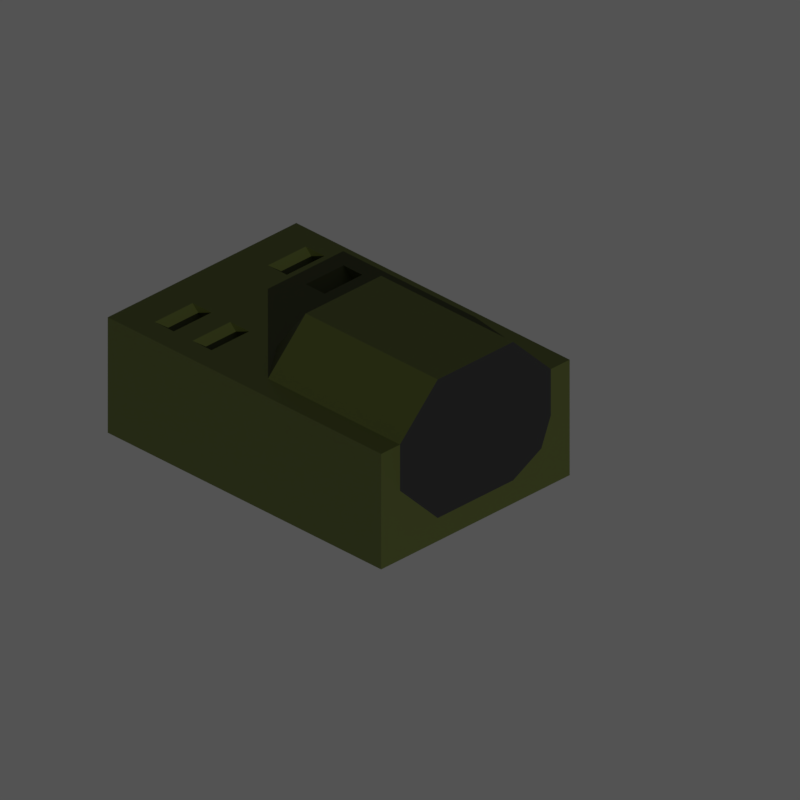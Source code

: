 # Source: mech.blend  (saved by Blender 3.6.11; exported with 4.5.12 LTS)
import bpy
from mathutils import Matrix  # noqa: F401  (used for matrix-valued properties, if any)

bpy.ops.wm.read_factory_settings(use_empty=True)
scene = bpy.context.scene
scene.name = 'Scene'

# ---- collections
col_collection = bpy.data.collections.new('Collection'); scene.collection.children.link(col_collection)

# ---- materials (node trees are filled in below, after node groups)
mat_material = bpy.data.materials.new('Material')
mat_material.alpha_threshold = 0.0
mat_material.use_transparent_shadow = False
mat_material.diffuse_color = (1.0, 1.0, 1.0, 1.0)
mat_material.roughness = 0.5
mat_material.line_color = (0.0, 0.0, 0.0, 1.0)
mat_cockpitmaterial = bpy.data.materials.new('CockpitMaterial')
mat_cockpitmaterial.alpha_threshold = 0.0
mat_cockpitmaterial.use_transparent_shadow = False
mat_cockpitmaterial.diffuse_color = (0.07036, 0.0865, 0.01444, 1.0)
mat_cockpitmaterial.roughness = 0.5
mat_cockpitmaterial.line_color = (0.0, 0.0, 0.0, 1.0)
mat_cockpitmaterial.line_priority = 1
mat_floor_material = bpy.data.materials.new('Floor Material')
mat_floor_material.alpha_threshold = 0.0
mat_floor_material.use_transparent_shadow = False
mat_floor_material.diffuse_color = (0.07036, 0.0865, 0.01444, 1.0)
mat_floor_material.roughness = 0.5
mat_floor_material.line_color = (0.0, 0.0, 0.0, 1.0)

# ---- material node trees
mat_material.use_nodes = True; mat_material.node_tree.nodes.clear()
_N = mat_material.node_tree.nodes; _L = mat_material.node_tree.links
n0 = _N.new('ShaderNodeOutputMaterial'); n0.name = 'Material Output'; n0.location = (300, 300)
n1 = _N.new('ShaderNodeBsdfPrincipled'); n1.name = 'Principled BSDF'; n1.location = (10, 300)
n1.distribution = 'GGX'
n1.subsurface_method = 'RANDOM_WALK_SKIN'
n1.inputs[0].default_value = (0.07036, 0.0865, 0.01444, 1.0)
n1.inputs[3].default_value = 1.45
n1.inputs[27].default_value = (0.0, 0.0, 0.0, 1.0)
n1.inputs[28].default_value = 1.0
_L.new(n1.outputs[0], n0.inputs[0])
n0.is_active_output = True
mat_cockpitmaterial.use_nodes = True; mat_cockpitmaterial.node_tree.nodes.clear()
_N = mat_cockpitmaterial.node_tree.nodes; _L = mat_cockpitmaterial.node_tree.links
n0 = _N.new('ShaderNodeBsdfDiffuse'); n0.name = 'Diffuse BSDF'; n0.location = (-446, 309)
n0.inputs[0].default_value = (1.0, 1.0, 1.0, 1.0)
n1 = _N.new('ShaderNodeShaderToRGB'); n1.name = 'Shader to RGB'; n1.location = (-189, 279)
n2 = _N.new('ShaderNodeValToRGB'); n2.name = 'ColorRamp'; n2.location = (59, 304)
n2.color_ramp.interpolation = 'CONSTANT'
while len(n2.color_ramp.elements) > 1: n2.color_ramp.elements.remove(n2.color_ramp.elements[-1])
n2.color_ramp.elements[0].position = 0.0; n2.color_ramp.elements[0].color = (1.0, 1.0, 1.0, 1.0)
_e = n2.color_ramp.elements.new(0.25); _e.color = (0.0, 0.0, 0.0, 1.0)
n3 = _N.new('ShaderNodeOutputMaterial'); n3.name = 'Material Output'; n3.location = (821, 263)
n4 = _N.new('ShaderNodeEmission'); n4.name = 'Emission'; n4.location = (591, 309)
n5 = _N.new('ShaderNodeMix'); n5.name = 'Mix'; n5.location = (381, 350)
n5.label = 'Mix'
n5.data_type = 'RGBA'
n5.inputs[6].default_value = (0.01, 0.01, 0.01, 1.0)
n5.inputs[7].default_value = (0.005, 0.005, 0.005, 1.0)
_L.new(n0.outputs[0], n1.inputs[0])
_L.new(n1.outputs[0], n2.inputs[0])
_L.new(n2.outputs[0], n5.inputs[0])
_L.new(n5.outputs[2], n4.inputs[0])
_L.new(n4.outputs[0], n3.inputs[0])
n3.is_active_output = True
mat_floor_material.use_nodes = True; mat_floor_material.node_tree.nodes.clear()
_N = mat_floor_material.node_tree.nodes; _L = mat_floor_material.node_tree.links
n0 = _N.new('ShaderNodeBsdfDiffuse'); n0.name = 'Diffuse BSDF'; n0.location = (-446, 309)
n0.inputs[0].default_value = (1.0, 1.0, 1.0, 1.0)
n1 = _N.new('ShaderNodeShaderToRGB'); n1.name = 'Shader to RGB'; n1.location = (-189, 279)
n2 = _N.new('ShaderNodeValToRGB'); n2.name = 'ColorRamp'; n2.location = (59, 304)
n2.color_ramp.interpolation = 'CONSTANT'
while len(n2.color_ramp.elements) > 1: n2.color_ramp.elements.remove(n2.color_ramp.elements[-1])
n2.color_ramp.elements[0].position = 0.0; n2.color_ramp.elements[0].color = (1.0, 1.0, 1.0, 1.0)
_e = n2.color_ramp.elements.new(0.25); _e.color = (0.0, 0.0, 0.0, 1.0)
n3 = _N.new('ShaderNodeOutputMaterial'); n3.name = 'Material Output'; n3.location = (821, 263)
n4 = _N.new('ShaderNodeEmission'); n4.name = 'Emission'; n4.location = (591, 309)
n5 = _N.new('ShaderNodeMix'); n5.name = 'Mix'; n5.location = (381, 350)
n5.label = 'Mix'
n5.data_type = 'RGBA'
n5.inputs[6].default_value = (0.0865, 0.0865, 0.0865, 1.0)
n5.inputs[7].default_value = (0.02322, 0.02322, 0.02322, 1.0)
_L.new(n0.outputs[0], n1.inputs[0])
_L.new(n1.outputs[0], n2.inputs[0])
_L.new(n2.outputs[0], n5.inputs[0])
_L.new(n5.outputs[2], n4.inputs[0])
_L.new(n4.outputs[0], n3.inputs[0])
n3.is_active_output = True

# ---- world
world_world = bpy.data.worlds.new('World'); scene.world = world_world
world_world.use_nodes = True; world_world.node_tree.nodes.clear()
_N = world_world.node_tree.nodes; _L = world_world.node_tree.links
n0 = _N.new('ShaderNodeOutputWorld'); n0.name = 'World Output'; n0.location = (300, 300)
n1 = _N.new('ShaderNodeBackground'); n1.name = 'Background'; n1.location = (10, 300)
n1.inputs[0].default_value = (0.05088, 0.05088, 0.05088, 1.0)
_L.new(n1.outputs[0], n0.inputs[0])
n0.is_active_output = True
world_world.color = (0.05088, 0.05088, 0.05088)
world_world.use_sun_shadow = False
world_world.sun_shadow_jitter_overblur = 0.0

# ---- cameras
cam_camera = bpy.data.cameras.new('Camera')
cam_camera.type = 'ORTHO'
cam_camera.clip_end = 100.0
cam_camera.ortho_scale = 15.0

# ---- lights
light_sun = bpy.data.lights.new('Sun', 'SUN')
light_sun.transmission_factor = 0.0
light_sun.angle = 0.0
light_sun.energy = 1.0
light_sun.shadow_soft_size = 0.125

# ---- meshes
me_cube_001 = bpy.data.meshes.new('Cube.001')
me_cube_001.from_pydata([(-1.5, 0.0, -1.5), (-1.5, -1.0, 1.5), (-1.5, 0.0, 1.5), (2.0, -1.0, -1.5), (2.0, 0.0, -1.5), (2.0, 0.0, 1.5), (2.0, -1.0, 1.5), (-3.0, -1.0, 0.5), (-1.5, -2.0, 0.5), (2.0, -2.0, 0.5), (2.0, -2.0, -0.5), (-2.25, -1.0, 0.5), (-2.25, 0.0, 0.5), (2.0, -2.0, -1.5), (-2.25, -2.0, 0.5), (-2.25, 0.0, -1.5), (-2.25, -2.5, -0.5), (-1.5, -2.5, -0.5), (-1.5, -2.5, 0.5), (-2.25, -2.5, 0.5), (2.0, -2.5, 0.5), (2.0, -2.5, -0.5), (2.0, -2.5, -1.5), (-1.5, -2.5, -1.5), (-2.25, -2.5, -1.5), (-3.0, -2.0, 0.5), (-4.0, -2.0, 0.5), (-3.0, 0.0, 0.5), (-3.0, 0.0, -0.5), (-4.0, -1.0, 0.5), (-3.0, -2.5, -1.5), (-3.0, 0.0, -1.5), (-3.0, -2.5, -0.5), (-3.0, -2.5, 0.5), (-3.5, -1.0, 0.5), (-3.5, -2.0, 0.5), (-4.5, -2.0, 0.5), (-3.5, 0.0, 0.5), (-3.5, 0.0, -0.5), (-4.5, -1.0, 0.5), (-3.5, -2.5, -1.5), (-3.5, 0.0, -1.5), (-3.5, -2.5, -0.5), (-3.5, -2.5, 0.5), (-5.25, -2.0, 0.5), (-4.0, 0.0, 0.5), (-4.0, 0.0, -0.5), (-5.25, -1.0, 0.5), (-4.0, -2.5, -1.5), (-4.0, 0.0, -1.5), (-4.0, -2.5, -0.5), (-4.0, -2.5, 0.5), (-2.5, -2.0, -2.98e-08), (-4.5, 0.0, 0.5), (-4.5, 0.0, -0.5), (-2.5, -1.0, -2.98e-08), (-4.5, -2.5, -1.5), (-4.5, 0.0, -1.5), (-4.5, -2.5, -0.5), (-4.5, -2.5, 0.5), (-5.25, -1.0, -0.5), (-5.25, 0.0, 0.5), (-5.25, 0.0, -0.5), (-5.25, -2.0, -0.5), (-5.25, -2.5, -1.5), (-5.25, -2.0, -1.5), (-5.25, -1.0, -1.5), (-5.25, 0.0, -1.5), (-5.25, -2.5, -0.5), (-5.25, -2.5, 0.5), (-3.0, -1.0, -2.98e-08), (-3.0, -2.0, -2.98e-08), (-3.5, -1.0, -2.98e-08), (-3.5, -2.0, -2.98e-08), (-4.0, -2.0, -2.98e-08), (-4.0, -1.0, -2.98e-08), (-1.0, 0.0, 1.5), (-0.5, 0.0, 1.5), (0.0, 0.0, 1.5), (0.5, 0.0, 1.5), (1.0, 0.0, 1.5), (1.5, 0.0, 1.5), (-1.0, -1.0, 1.5), (-0.5, -1.0, 1.5), (0.0, -1.0, 1.5), (0.5, -1.0, 1.5), (1.0, -1.0, 1.5), (1.5, -1.0, 1.5), (1.5, 0.0, -1.5), (1.0, 0.0, -1.5), (0.5, 0.0, -1.5), (0.0, 0.0, -1.5), (-0.5, 0.0, -1.5), (-1.0, 0.0, -1.5), (1.5, -2.0, 0.5), (1.0, -2.0, 0.5), (0.5, -2.0, 0.5), (0.0, -2.0, 0.5), (-0.5, -2.0, 0.5), (-1.0, -2.0, 0.5), (1.5, -2.5, -0.5), (1.0, -2.5, -0.5), (0.5, -2.5, -0.5), (0.0, -2.5, -0.5), (-0.5, -2.5, -0.5), (-1.0, -2.5, -0.5), (1.5, -2.5, 0.5), (1.0, -2.5, 0.5), (0.5, -2.5, 0.5), (0.0, -2.5, 0.5), (-0.5, -2.5, 0.5), (-1.0, -2.5, 0.5), (1.5, -2.5, -1.5), (1.0, -2.5, -1.5), (0.5, -2.5, -1.5), (0.0, -2.5, -1.5), (-0.5, -2.5, -1.5), (-1.0, -2.5, -1.5), (-1.5, 0.0, -2.0), (-1.5, -1.0, -2.0), (2.0, -1.0, -2.0), (2.0, 0.0, -2.0), (-1.0, 0.0, -2.0), (-1.0, -1.0, -2.0), (2.0, -2.0, -2.0), (2.0, -2.5, -2.0), (-3.0, 0.0, -2.0), (-2.25, 0.0, -2.0), (-2.25, -1.0, -2.0), (-3.0, -1.0, -2.0), (-2.25, -2.5, -2.0), (-2.25, -2.0, -2.0), (-1.0, -2.0, -2.0), (-1.5, -2.0, -2.0), (-1.5, -2.5, -2.0), (-1.0, -2.5, -2.0), (-3.0, -2.5, -2.0), (-3.5, -2.5, -2.0), (-3.0, -2.0, -2.0), (-3.5, -1.0, -2.0), (-3.5, -2.0, -2.0), (-4.0, 0.0, -2.0), (-3.5, 0.0, -2.0), (-4.0, -1.0, -2.0), (-4.0, -2.5, -2.0), (-4.0, -2.0, -2.0), (-4.5, -2.0, -2.0), (-4.5, 0.0, -2.0), (-4.5, -1.0, -2.0), (-5.25, -2.0, -2.0), (-4.5, -2.5, -2.0), (-5.25, 0.0, -2.0), (-5.25, -1.0, -2.0), (-5.25, -2.5, -2.0), (1.5, 0.0, -2.0), (1.0, 0.0, -2.0), (0.5, 0.0, -2.0), (0.0, 0.0, -2.0), (-0.5, 0.0, -2.0), (1.5, -1.0, -2.0), (1.0, -1.0, -2.0), (0.5, -1.0, -2.0), (0.0, -1.0, -2.0), (-0.5, -1.0, -2.0), (1.5, -2.0, -2.0), (1.0, -2.0, -2.0), (0.5, -2.0, -2.0), (0.0, -2.0, -2.0), (-0.5, -2.0, -2.0), (1.5, -2.5, -2.0), (1.0, -2.5, -2.0), (0.5, -2.5, -2.0), (0.0, -2.5, -2.0), (-0.5, -2.5, -2.0), (2.0, 0.0, 0.5), (2.0, -1.0, 0.5), (2.0, 0.0, -0.5), (2.0, -1.0, -0.5)], [], [(3, 10, 13), (76, 2, 1, 82), (8, 1, 11), (11, 1, 2, 12), (14, 8, 11), (10, 9, 20, 21), (13, 10, 21, 22), (82, 1, 8, 99), (14, 11, 7, 25), (11, 12, 27, 7), (17, 18, 19, 16), (105, 111, 18, 17), (16, 24, 23, 17), (100, 112, 22, 21), (16, 19, 33, 32), (8, 14, 19, 18), (19, 14, 25, 33), (99, 8, 18, 111), (30, 32, 42, 40), (7, 34, 70, 55), (32, 33, 43, 42), (93, 92, 158, 122), (33, 25, 35, 43), (0, 93, 122, 118), (92, 91, 157, 158), (41, 31, 126, 142), (24, 16, 32, 30), (48, 56, 150, 144), (37, 38, 46, 45), (38, 41, 49, 46), (91, 90, 156, 157), (34, 37, 45, 29), (40, 42, 50, 48), (7, 27, 37, 34), (49, 41, 142, 141), (28, 31, 41, 38), (27, 28, 38, 37), (51, 26, 36, 59), (23, 24, 130, 134), (45, 46, 54, 53), (46, 49, 57, 54), (90, 89, 155, 156), (29, 45, 53, 39), (43, 35, 26, 51), (15, 0, 118, 127), (42, 43, 51, 50), (35, 34, 29, 26), (65, 66, 152, 149), (59, 36, 44, 69), (89, 88, 154, 155), (53, 54, 62, 61), (54, 57, 67, 62), (116, 117, 135, 173), (4, 3, 120, 121), (50, 51, 59, 58), (36, 26, 73, 74), (48, 50, 58, 56), (44, 47, 60, 63), (60, 47, 61, 62), (63, 60, 66, 65), (60, 62, 67, 66), (44, 63, 68, 69), (63, 65, 64, 68), (58, 59, 69, 68), (36, 39, 47, 44), (56, 58, 68, 64), (39, 53, 61, 47), (52, 55, 70, 71), (73, 72, 75, 74), (35, 25, 52, 71), (34, 35, 71, 70), (29, 39, 75, 72), (26, 29, 72, 73), (39, 36, 74, 75), (25, 7, 55, 52), (9, 94, 106, 20), (94, 95, 107, 106), (95, 96, 108, 107), (96, 97, 109, 108), (97, 98, 110, 109), (98, 99, 111, 110), (17, 23, 117, 105), (105, 117, 116, 104), (104, 116, 115, 103), (103, 115, 114, 102), (102, 114, 113, 101), (101, 113, 112, 100), (21, 20, 106, 100), (100, 106, 107, 101), (101, 107, 108, 102), (102, 108, 109, 103), (103, 109, 110, 104), (104, 110, 111, 105), (66, 67, 151, 152), (88, 4, 121, 154), (115, 116, 173, 172), (57, 49, 141, 147), (114, 115, 172, 171), (30, 40, 137, 136), (13, 22, 125, 124), (64, 65, 149, 153), (117, 23, 134, 135), (113, 114, 171, 170), (24, 30, 136, 130), (40, 48, 144, 137), (6, 87, 94, 9), (87, 86, 95, 94), (86, 85, 96, 95), (85, 84, 97, 96), (84, 83, 98, 97), (83, 82, 99, 98), (112, 113, 170, 169), (67, 57, 147, 151), (56, 64, 153, 150), (22, 112, 169, 125), (3, 13, 124, 120), (31, 15, 127, 126), (5, 81, 87, 6), (81, 80, 86, 87), (80, 79, 85, 86), (79, 78, 84, 85), (78, 77, 83, 84), (77, 76, 82, 83), (154, 121, 120, 159), (127, 128, 129, 126), (159, 120, 124, 164), (118, 119, 128, 127), (133, 131, 128, 119), (164, 124, 125, 169), (131, 133, 134, 130), (138, 136, 137, 140), (129, 138, 140, 139), (131, 130, 136, 138), (128, 131, 138, 129), (139, 140, 145, 143), (142, 139, 143, 141), (126, 129, 139, 142), (143, 145, 146, 148), (141, 143, 148, 147), (140, 137, 144, 145), (146, 150, 153, 149), (148, 146, 149, 152), (147, 148, 152, 151), (145, 144, 150, 146), (133, 132, 135, 134), (132, 168, 173, 135), (168, 167, 172, 173), (167, 166, 171, 172), (166, 165, 170, 171), (165, 164, 169, 170), (119, 123, 132, 133), (123, 163, 168, 132), (163, 162, 167, 168), (162, 161, 166, 167), (161, 160, 165, 166), (160, 159, 164, 165), (118, 122, 123, 119), (122, 158, 163, 123), (158, 157, 162, 163), (157, 156, 161, 162), (156, 155, 160, 161), (155, 154, 159, 160), (5, 6, 175, 174), (174, 175, 177, 176), (3, 4, 176, 177), (3, 177, 10), (9, 175, 6), (10, 177, 175, 9)])
_uv = me_cube_001.uv_layers.new(name='UVMap')
_uv.uv.foreach_set('vector', [0.375, 0.6667, 0.4583, 0.75, 0.375, 0.6667, 0.8393, 0.5833, 0.875, 0.5833, 0.875, 0.6667, 0.8393, 0.6667, 0.5417, 0.0, 0.625, 0.08333, 0.5417, 0.08333, 0.5417, 0.08333, 0.625, 0.08333, 0.625, 0.1667, 0.5417, 0.1667, 0.5417, 1.0, 0.5417, 0.0, 0.5417, 0.08333, 0.4583, 0.75, 0.5417, 0.75, 0.5417, 0.75, 0.4583, 0.75, 0.375, 0.6667, 0.4583, 0.75, 0.4583, 0.75, 0.375, 0.6667, 0.8393, 0.6667, 0.875, 0.6667, 0.5417, 1.0, 0.5417, 0.9643, 0.5417, 1.0, 0.5417, 0.08333, 0.5417, 0.08333, 0.5417, 1.0, 0.5417, 0.08333, 0.5417, 0.1667, 0.5417, 0.1667, 0.5417, 0.08333, 0.4583, 1.0, 0.5417, 1.0, 0.5417, 1.0, 0.4583, 1.0, 0.4583, 0.9643, 0.5417, 0.9643, 0.5417, 1.0, 0.4583, 1.0, 0.4583, 1.0, 0.4583, 1.0, 0.125, 0.6667, 0.4583, 1.0, 0.4583, 0.7857, 0.3393, 0.6667, 0.375, 0.6667, 0.4583, 0.75, 0.4583, 1.0, 0.5417, 1.0, 0.5417, 1.0, 0.4583, 1.0, 0.5417, 0.0, 0.5417, 1.0, 0.5417, 1.0, 0.5417, 0.0, 0.5417, 1.0, 0.5417, 1.0, 0.5417, 1.0, 0.5417, 1.0, 0.5417, 0.9643, 0.5417, 1.0, 0.5417, 1.0, 0.5417, 0.9643, 0.4583, 1.0, 0.4583, 1.0, 0.4583, 1.0, 0.4583, 1.0, 0.5417, 0.08333, 0.5417, 0.08333, 0.5417, 0.08333, 0.5417, 0.08333, 0.4583, 1.0, 0.5417, 1.0, 0.5417, 1.0, 0.4583, 1.0, 0.0, 0.0, 0.0, 0.0, 0.0, 0.0, 0.0, 0.0, 0.5417, 1.0, 0.5417, 1.0, 0.5417, 1.0, 0.5417, 1.0, 0.0, 0.0, 0.0, 0.0, 0.0, 0.0, 0.0, 0.0, 0.0, 0.0, 0.0, 0.0, 0.0, 0.0, 0.0, 0.0, 0.0, 0.0, 0.0, 0.0, 0.0, 0.0, 0.0, 0.0, 0.4583, 1.0, 0.4583, 1.0, 0.4583, 1.0, 0.4583, 1.0, 0.4583, 1.0, 0.4583, 1.0, 0.4583, 1.0, 0.4583, 1.0, 0.0, 0.0, 0.0, 0.0, 0.0, 0.0, 0.0, 0.0, 0.0, 0.0, 0.0, 0.0, 0.0, 0.0, 0.0, 0.0, 0.0, 0.0, 0.0, 0.0, 0.0, 0.0, 0.0, 0.0, 0.5417, 0.08333, 0.5417, 0.1667, 0.5417, 0.1667, 0.5417, 0.08333, 0.4583, 1.0, 0.4583, 1.0, 0.4583, 1.0, 0.4583, 1.0, 0.5417, 0.08333, 0.5417, 0.1667, 0.5417, 0.1667, 0.5417, 0.08333, 0.0, 0.0, 0.0, 0.0, 0.0, 0.0, 0.0, 0.0, 0.0, 0.0, 0.0, 0.0, 0.0, 0.0, 0.0, 0.0, 0.0, 0.0, 0.0, 0.0, 0.0, 0.0, 0.0, 0.0, 0.5417, 1.0, 0.5417, 1.0, 0.5417, 1.0, 0.5417, 1.0, 0.125, 0.6667, 0.4583, 1.0, 0.4583, 1.0, 0.125, 0.6667, 0.0, 0.0, 0.0, 0.0, 0.0, 0.0, 0.0, 0.0, 0.0, 0.0, 0.0, 0.0, 0.0, 0.0, 0.0, 0.0, 0.0, 0.0, 0.0, 0.0, 0.0, 0.0, 0.0, 0.0, 0.5417, 0.08333, 0.5417, 0.1667, 0.5417, 0.1667, 0.5417, 0.08333, 0.5417, 1.0, 0.5417, 1.0, 0.5417, 1.0, 0.5417, 1.0, 0.0, 0.0, 0.0, 0.0, 0.0, 0.0, 0.0, 0.0, 0.4583, 1.0, 0.5417, 1.0, 0.5417, 1.0, 0.4583, 1.0, 0.5417, 1.0, 0.5417, 0.08333, 0.5417, 0.08333, 0.5417, 1.0, 0.4583, 1.0, 0.4583, 0.08333, 0.4583, 0.08333, 0.4583, 1.0, 0.5417, 1.0, 0.5417, 1.0, 0.5417, 1.0, 0.5417, 1.0, 0.0, 0.0, 0.0, 0.0, 0.0, 0.0, 0.0, 0.0, 0.0, 0.0, 0.0, 0.0, 0.0, 0.0, 0.0, 0.0, 0.0, 0.0, 0.0, 0.0, 0.0, 0.0, 0.0, 0.0, 0.1964, 0.6667, 0.1607, 0.6667, 0.1607, 0.6667, 0.1964, 0.6667, 0.375, 0.5833, 0.375, 0.6667, 0.375, 0.6667, 0.375, 0.5833, 0.4583, 1.0, 0.5417, 1.0, 0.5417, 1.0, 0.4583, 1.0, 0.5417, 1.0, 0.5417, 1.0, 0.5417, 1.0, 0.5417, 1.0, 0.4583, 1.0, 0.4583, 1.0, 0.4583, 1.0, 0.4583, 1.0, 0.5417, 1.0, 0.5417, 0.08333, 0.4583, 0.08333, 0.4583, 1.0, 0.4583, 0.08333, 0.5417, 0.08333, 0.5417, 0.1667, 0.4583, 0.1667, 0.4583, 1.0, 0.4583, 0.08333, 0.4583, 0.08333, 0.4583, 1.0, 0.4583, 0.08333, 0.4583, 0.1667, 0.4583, 0.1667, 0.4583, 0.08333, 0.5417, 1.0, 0.4583, 1.0, 0.4583, 1.0, 0.5417, 1.0, 0.4583, 1.0, 0.4583, 1.0, 0.4583, 1.0, 0.4583, 1.0, 0.4583, 1.0, 0.5417, 1.0, 0.5417, 1.0, 0.4583, 1.0, 0.5417, 1.0, 0.5417, 0.08333, 0.5417, 0.08333, 0.5417, 1.0, 0.4583, 1.0, 0.4583, 1.0, 0.4583, 1.0, 0.4583, 1.0, 0.5417, 0.08333, 0.5417, 0.1667, 0.5417, 0.1667, 0.5417, 0.08333, 0.5417, 1.0, 0.5417, 0.08333, 0.5417, 0.08333, 0.5417, 1.0, 0.5417, 1.0, 0.5417, 0.08333, 0.5417, 0.08333, 0.5417, 1.0, 0.5417, 1.0, 0.5417, 1.0, 0.5417, 1.0, 0.5417, 1.0, 0.5417, 0.08333, 0.5417, 1.0, 0.5417, 1.0, 0.5417, 0.08333, 0.5417, 0.08333, 0.5417, 0.08333, 0.5417, 0.08333, 0.5417, 0.08333, 0.5417, 1.0, 0.5417, 0.08333, 0.5417, 0.08333, 0.5417, 1.0, 0.5417, 0.08333, 0.5417, 1.0, 0.5417, 1.0, 0.5417, 0.08333, 0.5417, 1.0, 0.5417, 0.08333, 0.5417, 0.08333, 0.5417, 1.0, 0.5417, 0.75, 0.5417, 0.7857, 0.5417, 0.7857, 0.5417, 0.75, 0.5417, 0.7857, 0.5417, 0.8214, 0.5417, 0.8214, 0.5417, 0.7857, 0.5417, 0.8214, 0.5417, 0.8571, 0.5417, 0.8571, 0.5417, 0.8214, 0.5417, 0.8571, 0.5417, 0.8929, 0.5417, 0.8929, 0.5417, 0.8571, 0.5417, 0.8929, 0.5417, 0.9286, 0.5417, 0.9286, 0.5417, 0.8929, 0.5417, 0.9286, 0.5417, 0.9643, 0.5417, 0.9643, 0.5417, 0.9286, 0.4583, 1.0, 0.125, 0.6667, 0.1607, 0.6667, 0.4583, 0.9643, 0.4583, 0.9643, 0.1607, 0.6667, 0.1964, 0.6667, 0.4583, 0.9286, 0.4583, 0.9286, 0.1964, 0.6667, 0.2321, 0.6667, 0.4583, 0.8929, 0.4583, 0.8929, 0.2321, 0.6667, 0.2679, 0.6667, 0.4583, 0.8571, 0.4583, 0.8571, 0.2679, 0.6667, 0.3036, 0.6667, 0.4583, 0.8214, 0.4583, 0.8214, 0.3036, 0.6667, 0.3393, 0.6667, 0.4583, 0.7857, 0.4583, 0.75, 0.5417, 0.75, 0.5417, 0.7857, 0.4583, 0.7857, 0.4583, 0.7857, 0.5417, 0.7857, 0.5417, 0.8214, 0.4583, 0.8214, 0.4583, 0.8214, 0.5417, 0.8214, 0.5417, 0.8571, 0.4583, 0.8571, 0.4583, 0.8571, 0.5417, 0.8571, 0.5417, 0.8929, 0.4583, 0.8929, 0.4583, 0.8929, 0.5417, 0.8929, 0.5417, 0.9286, 0.4583, 0.9286, 0.4583, 0.9286, 0.5417, 0.9286, 0.5417, 0.9643, 0.4583, 0.9643, 0.4583, 0.08333, 0.4583, 0.1667, 0.4583, 0.1667, 0.4583, 0.08333, 0.0, 0.0, 0.0, 0.0, 0.0, 0.0, 0.0, 0.0, 0.2321, 0.6667, 0.1964, 0.6667, 0.1964, 0.6667, 0.2321, 0.6667, 0.0, 0.0, 0.0, 0.0, 0.0, 0.0, 0.0, 0.0, 0.2679, 0.6667, 0.2321, 0.6667, 0.2321, 0.6667, 0.2679, 0.6667, 0.4583, 1.0, 0.4583, 1.0, 0.4583, 1.0, 0.4583, 1.0, 0.375, 0.6667, 0.375, 0.6667, 0.375, 0.6667, 0.375, 0.6667, 0.4583, 1.0, 0.4583, 1.0, 0.4583, 1.0, 0.4583, 1.0, 0.1607, 0.6667, 0.125, 0.6667, 0.125, 0.6667, 0.1607, 0.6667, 0.3036, 0.6667, 0.2679, 0.6667, 0.2679, 0.6667, 0.3036, 0.6667, 0.4583, 1.0, 0.4583, 1.0, 0.4583, 1.0, 0.4583, 1.0, 0.4583, 1.0, 0.4583, 1.0, 0.4583, 1.0, 0.4583, 1.0, 0.625, 0.6667, 0.6607, 0.6667, 0.5417, 0.7857, 0.5417, 0.75, 0.6607, 0.6667, 0.6964, 0.6667, 0.5417, 0.8214, 0.5417, 0.7857, 0.6964, 0.6667, 0.7321, 0.6667, 0.5417, 0.8571, 0.5417, 0.8214, 0.7321, 0.6667, 0.7679, 0.6667, 0.5417, 0.8929, 0.5417, 0.8571, 0.7679, 0.6667, 0.8036, 0.6667, 0.5417, 0.9286, 0.5417, 0.8929, 0.8036, 0.6667, 0.8393, 0.6667, 0.5417, 0.9643, 0.5417, 0.9286, 0.3393, 0.6667, 0.3036, 0.6667, 0.3036, 0.6667, 0.3393, 0.6667, 0.0, 0.0, 0.0, 0.0, 0.0, 0.0, 0.0, 0.0, 0.4583, 1.0, 0.4583, 1.0, 0.4583, 1.0, 0.4583, 1.0, 0.375, 0.6667, 0.3393, 0.6667, 0.3393, 0.6667, 0.375, 0.6667, 0.375, 0.6667, 0.375, 0.6667, 0.375, 0.6667, 0.375, 0.6667, 0.0, 0.0, 0.0, 0.0, 0.0, 0.0, 0.0, 0.0, 0.625, 0.5833, 0.6607, 0.5833, 0.6607, 0.6667, 0.625, 0.6667, 0.6607, 0.5833, 0.6964, 0.5833, 0.6964, 0.6667, 0.6607, 0.6667, 0.6964, 0.5833, 0.7321, 0.5833, 0.7321, 0.6667, 0.6964, 0.6667, 0.7321, 0.5833, 0.7679, 0.5833, 0.7679, 0.6667, 0.7321, 0.6667, 0.7679, 0.5833, 0.8036, 0.5833, 0.8036, 0.6667, 0.7679, 0.6667, 0.8036, 0.5833, 0.8393, 0.5833, 0.8393, 0.6667, 0.8036, 0.6667, 0.3393, 0.5833, 0.375, 0.5833, 0.375, 0.6667, 0.3393, 0.6667, 0.4583, 0.1667, 0.4583, 0.08333, 0.4583, 0.08333, 0.4583, 0.1667, 0.3393, 0.6667, 0.375, 0.6667, 0.375, 0.6667, 0.3393, 0.6667, 0.125, 0.5833, 0.125, 0.6667, 0.4583, 0.08333, 0.4583, 0.1667, 0.125, 0.6667, 0.4583, 1.0, 0.4583, 0.08333, 0.125, 0.6667, 0.3393, 0.6667, 0.375, 0.6667, 0.375, 0.6667, 0.3393, 0.6667, 0.4583, 1.0, 0.125, 0.6667, 0.125, 0.6667, 0.4583, 1.0, 0.4583, 1.0, 0.4583, 1.0, 0.4583, 1.0, 0.4583, 1.0, 0.4583, 0.08333, 0.4583, 1.0, 0.4583, 1.0, 0.4583, 0.08333, 0.4583, 1.0, 0.4583, 1.0, 0.4583, 1.0, 0.4583, 1.0, 0.4583, 0.08333, 0.4583, 1.0, 0.4583, 1.0, 0.4583, 0.08333, 0.4583, 0.08333, 0.4583, 1.0, 0.4583, 1.0, 0.4583, 0.08333, 0.4583, 0.1667, 0.4583, 0.08333, 0.4583, 0.08333, 0.4583, 0.1667, 0.4583, 0.1667, 0.4583, 0.08333, 0.4583, 0.08333, 0.4583, 0.1667, 0.4583, 0.08333, 0.4583, 1.0, 0.4583, 1.0, 0.4583, 0.08333, 0.4583, 0.1667, 0.4583, 0.08333, 0.4583, 0.08333, 0.4583, 0.1667, 0.4583, 1.0, 0.4583, 1.0, 0.4583, 1.0, 0.4583, 1.0, 0.4583, 1.0, 0.4583, 1.0, 0.4583, 1.0, 0.4583, 1.0, 0.4583, 0.08333, 0.4583, 1.0, 0.4583, 1.0, 0.4583, 0.08333, 0.4583, 0.1667, 0.4583, 0.08333, 0.4583, 0.08333, 0.4583, 0.1667, 0.4583, 1.0, 0.4583, 1.0, 0.4583, 1.0, 0.4583, 1.0, 0.125, 0.6667, 0.1607, 0.6667, 0.1607, 0.6667, 0.125, 0.6667, 0.1607, 0.6667, 0.1964, 0.6667, 0.1964, 0.6667, 0.1607, 0.6667, 0.1964, 0.6667, 0.2321, 0.6667, 0.2321, 0.6667, 0.1964, 0.6667, 0.2321, 0.6667, 0.2679, 0.6667, 0.2679, 0.6667, 0.2321, 0.6667, 0.2679, 0.6667, 0.3036, 0.6667, 0.3036, 0.6667, 0.2679, 0.6667, 0.3036, 0.6667, 0.3393, 0.6667, 0.3393, 0.6667, 0.3036, 0.6667, 0.125, 0.6667, 0.1607, 0.6667, 0.1607, 0.6667, 0.125, 0.6667, 0.1607, 0.6667, 0.1964, 0.6667, 0.1964, 0.6667, 0.1607, 0.6667, 0.1964, 0.6667, 0.2321, 0.6667, 0.2321, 0.6667, 0.1964, 0.6667, 0.2321, 0.6667, 0.2679, 0.6667, 0.2679, 0.6667, 0.2321, 0.6667, 0.2679, 0.6667, 0.3036, 0.6667, 0.3036, 0.6667, 0.2679, 0.6667, 0.3036, 0.6667, 0.3393, 0.6667, 0.3393, 0.6667, 0.3036, 0.6667, 0.125, 0.5833, 0.1607, 0.5833, 0.1607, 0.6667, 0.125, 0.6667, 0.1607, 0.5833, 0.1964, 0.5833, 0.1964, 0.6667, 0.1607, 0.6667, 0.1964, 0.5833, 0.2321, 0.5833, 0.2321, 0.6667, 0.1964, 0.6667, 0.2321, 0.5833, 0.2679, 0.5833, 0.2679, 0.6667, 0.2321, 0.6667, 0.2679, 0.5833, 0.3036, 0.5833, 0.3036, 0.6667, 0.2679, 0.6667, 0.3036, 0.5833, 0.3393, 0.5833, 0.3393, 0.6667, 0.3036, 0.6667, 0.625, 0.5833, 0.625, 0.6667, 0.625, 0.6667, 0.625, 0.5833, 0.625, 0.5833, 0.625, 0.6667, 0.625, 0.6667, 0.625, 0.5833, 0.375, 0.6667, 0.375, 0.5833, 0.625, 0.5833, 0.625, 0.6667, 0.375, 0.6667, 0.625, 0.6667, 0.4583, 0.75, 0.5417, 0.75, 0.625, 0.6667, 0.625, 0.6667, 0.4583, 0.75, 0.625, 0.6667, 0.625, 0.6667, 0.5417, 0.75])
me_cube_001.materials.append(mat_material)
me_cube_001.update()
me_cube_002 = bpy.data.meshes.new('Cube.002')
me_cube_002.from_pydata([(2.0, -1.0, -1.5), (2.0, 0.0, -1.5), (2.0, 0.0, 1.5), (2.0, -1.0, 1.5), (2.0, -2.0, 0.5), (2.0, -2.0, -0.5), (2.75, 0.0, 0.5), (2.75, 0.0, -0.5), (2.75, -1.0, 0.5), (2.75, -1.0, -0.5)], [], [(8, 3, 4), (6, 2, 3, 8), (1, 7, 9, 0), (7, 6, 8, 9), (0, 9, 5), (9, 8, 4, 5)])
_uv = me_cube_002.uv_layers.new(name='UVMap')
_uv.uv.foreach_set('vector', [0.5417, 0.6667, 0.625, 0.6667, 0.5417, 0.75, 0.5417, 0.5833, 0.625, 0.5833, 0.625, 0.6667, 0.5417, 0.6667, 0.375, 0.5833, 0.4583, 0.5833, 0.4583, 0.6667, 0.375, 0.6667, 0.4583, 0.5833, 0.5417, 0.5833, 0.5417, 0.6667, 0.4583, 0.6667, 0.375, 0.6667, 0.4583, 0.6667, 0.4583, 0.75, 0.4583, 0.6667, 0.5417, 0.6667, 0.5417, 0.75, 0.4583, 0.75])
me_cube_002.materials.append(mat_cockpitmaterial)
me_cube_002.update()
me_plane_001 = bpy.data.meshes.new('Plane.001')
me_plane_001.from_pydata([(-1.0, -1.0, 0.0), (1.0, -1.0, 0.0), (-1.0, 1.0, 0.0), (1.0, 1.0, 0.0)], [], [(0, 1, 3, 2)])
_uv = me_plane_001.uv_layers.new(name='UVMap')
_uv.uv.foreach_set('vector', [0.0, 0.0, 1.0, 0.0, 1.0, 1.0, 0.0, 1.0])
me_plane_001.materials.append(mat_floor_material)
me_plane_001.update()

# ---- objects
ob_camera = bpy.data.objects.new('Camera', cam_camera)
ob_cube = bpy.data.objects.new('Cube', me_cube_001)
ob_sun = bpy.data.objects.new('Sun', light_sun)
ob_cube_001 = bpy.data.objects.new('Cube.001', me_cube_002)
ob_plane = bpy.data.objects.new('Plane', me_plane_001)

# ---- transforms, parenting, visibility, modifiers, constraints
ob_camera.location = (10.0, -10.0, 8.0)
ob_camera.rotation_euler = (1.047, 0.0, 0.7854)
ob_camera.lock_rotations_4d = False
ob_camera.empty_display_type = 'ARROWS'
ob_camera.color = (0.0, 0.0, 0.0, 0.0)
ob_camera.display_type = 'WIRE'
ob_camera.lineart.crease_threshold = 0.0
ob_cube.location = (0.0, 0.0, 0.0)
_m = ob_cube.modifiers.new('Mirror', 'MIRROR')
_m.use_axis = (False, True, False)
ob_sun.location = (0.0, 0.0, 5.0)
ob_sun.rotation_euler = (1.222, 0.0, 1.047)
ob_cube_001.location = (0.0, 0.0, 0.0)
_m = ob_cube_001.modifiers.new('Mirror', 'MIRROR')
_m.use_axis = (False, True, False)
ob_plane.location = (0.0, 0.0, -5.0)
ob_plane.scale = (25.0, 25.0, 25.0)

# ---- collection membership
col_collection.objects.link(ob_camera)
col_collection.objects.link(ob_cube)
col_collection.objects.link(ob_sun)
col_collection.objects.link(ob_cube_001)
col_collection.objects.link(ob_plane)

# ---- scene / render settings (as saved in the file)
scene.camera = ob_camera
scene.frame_start = 1; scene.frame_end = 250; scene.frame_set(3)
scene.render.engine = 'BLENDER_EEVEE_NEXT'
scene.render.resolution_x = 512
scene.render.resolution_y = 512
scene.render.dither_intensity = 0.0
scene.render.filter_size = 0.2
scene.render.use_freestyle = True
scene.cycles.sampling_pattern = 'TABULATED_SOBOL'
scene.cycles.use_light_tree = False
scene.eevee.taa_render_samples = 1
scene.view_settings.view_transform = 'Standard'
bpy.context.view_layer.update()

